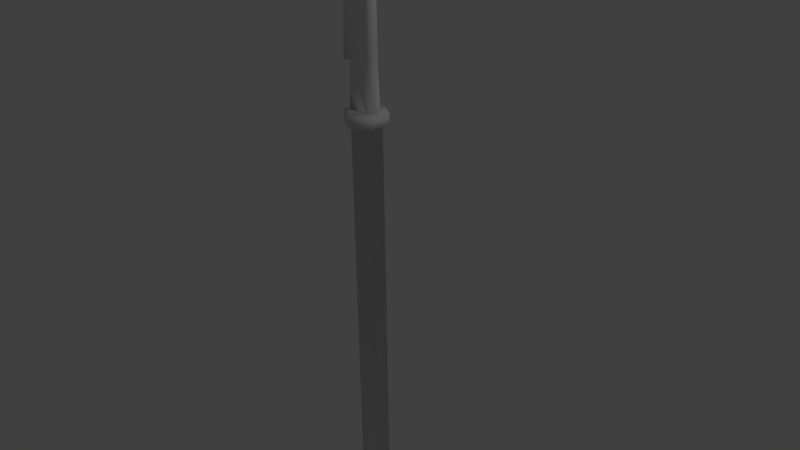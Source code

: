 # Source: naginata.blend  (saved by Blender 2.74.0; exported with 4.5.12 LTS)
import bpy
from mathutils import Matrix  # noqa: F401  (used for matrix-valued properties, if any)

bpy.ops.wm.read_factory_settings(use_empty=True)
scene = bpy.context.scene
scene.name = 'Scene'

# ---- collections
col_collection_1 = bpy.data.collections.new('Collection 1'); scene.collection.children.link(col_collection_1)

# ---- world
world_world = bpy.data.worlds.new('World'); scene.world = world_world
world_world.color = (0.05088, 0.05088, 0.05088)
world_world.use_sun_shadow = False
world_world.sun_shadow_jitter_overblur = 0.0
world_world.cycles.sampling_method = 'MANUAL'
world_world.cycles.sample_map_resolution = 256

# ---- cameras
cam_camera = bpy.data.cameras.new('Camera')
cam_camera.clip_end = 100.0
cam_camera.lens = 35.0
cam_camera.sensor_width = 32.0
cam_camera.sensor_height = 18.0
cam_camera.ortho_scale = 7.314
cam_camera.dof.focus_distance = 0.0
cam_camera.dof.aperture_fstop = 128.0

# ---- lights
light_lamp = bpy.data.lights.new('Lamp', 'POINT')
light_lamp.transmission_factor = 0.0
light_lamp.cutoff_distance = 30.0
light_lamp.energy = 100.0
light_lamp.shadow_buffer_clip_start = 1.001
light_lamp.shadow_soft_size = 0.1
light_lamp.shadow_maximum_resolution = 0.006
light_lamp.use_absolute_resolution = True
light_lamp.cycles.use_multiple_importance_sampling = False

# ---- meshes
me_circle = bpy.data.meshes.new('Circle')
me_circle.from_pydata([(-0.06582, 0.2024, -6.109), (-0.241, 0.1012, -6.114), (-0.241, -0.1012, -6.114), (-0.06582, -0.2024, -6.109), (0.1094, -0.1012, -6.103), (0.1094, 0.1012, -6.103), (-0.06131, 0.2024, 1.764), (-0.2366, 0.1012, 1.764), (-0.2366, -0.1012, 1.764), (-0.06131, -0.2024, 1.764), (0.114, -0.1012, 1.763), (0.114, 0.1012, 1.763), (0.007494, 0.05034, 1.922), (-0.2399, 0.1012, 1.919), (-0.2399, -0.1012, 1.919), (0.007494, -0.05034, 1.922), (0.1511, -0.03166, 1.922), (0.1511, 0.03166, 1.922), (0.02559, 0.05034, 2.53), (-0.2309, 0.08201, 2.524), (-0.2309, -0.08201, 2.524), (0.02559, -0.05034, 2.53), (0.1647, -4.376e-07, 2.526), (-0.06053, 0.2875, 1.765), (-0.3095, 0.1437, 1.766), (-0.3095, -0.1437, 1.766), (-0.06053, -0.2875, 1.765), (0.1884, -0.1437, 1.764), (0.1884, 0.1437, 1.764), (-0.06012, 0.2875, 1.92), (-0.3091, 0.1437, 1.919), (-0.3091, -0.1437, 1.919), (-0.06012, -0.2875, 1.92), (0.1888, -0.1437, 1.92), (0.1888, 0.1437, 1.92), (0.02433, 0.05034, 3.303), (-0.3124, 0.08201, 3.259), (-0.3124, -0.08201, 3.259), (0.02433, -0.05034, 3.303), (0.1634, -4.685e-07, 3.299), (0.0254, 0.05034, 2.646), (0.1645, -4.423e-07, 2.642), (0.0254, -0.05034, 2.646), (-0.3501, -0.08201, 2.508), (-0.3501, 0.08201, 2.508), (0.001697, 0.05034, 4.24), (-0.4131, 0.08201, 4.195), (-0.4131, -0.08201, 4.195), (0.001697, -0.05034, 4.24), (0.1408, -5.038e-07, 4.236), (0.0222, 0.05034, 3.391), (0.1613, -4.718e-07, 3.387), (0.0222, -0.05034, 3.391), (-0.4222, -0.08201, 3.247), (-0.4222, 0.08201, 3.247), (-0.1218, 0.05034, 5.146), (-0.572, 0.08201, 5.126), (-0.572, -0.08201, 5.126), (-0.1218, -0.05034, 5.146), (0.01728, -5.283e-07, 5.142), (-0.01708, 0.05034, 4.377), (0.122, -5.076e-07, 4.374), (-0.01708, -0.05034, 4.377), (-0.5909, -0.08201, 4.195), (-0.5909, 0.08201, 4.195), (-0.3491, 0.05034, 5.834), (-0.6986, 0.08201, 5.603), (-0.6986, -0.08201, 5.603), (-0.3491, -0.05034, 5.834), (-0.2157, -5.353e-07, 5.873), (-0.7951, -8.167e-07, 6.47)], [], [(0, 5, 11, 6), (5, 4, 10, 11), (4, 3, 9, 10), (3, 2, 8, 9), (2, 1, 7, 8), (1, 0, 6, 7), (12, 13, 30, 29), (13, 14, 31, 30), (14, 15, 32, 31), (15, 16, 33, 32), (16, 17, 34, 33), (17, 12, 29, 34), (16, 15, 21, 22), (15, 14, 20, 21), (14, 13, 19, 20), (13, 12, 18, 19), (23, 28, 34, 29), (28, 27, 33, 34), (27, 26, 32, 33), (26, 25, 31, 32), (25, 24, 30, 31), (24, 23, 29, 30), (6, 11, 28, 23), (11, 10, 27, 28), (10, 9, 26, 27), (9, 8, 25, 26), (8, 7, 24, 25), (7, 6, 23, 24), (41, 42, 38, 39), (42, 43, 37, 38), (43, 44, 36, 37), (44, 40, 35, 36), (19, 18, 40, 44), (20, 19, 44, 43), (21, 20, 43, 42), (22, 21, 42, 41), (51, 52, 48, 49), (52, 53, 47, 48), (53, 54, 46, 47), (54, 50, 45, 46), (36, 35, 50, 54), (37, 36, 54, 53), (38, 37, 53, 52), (39, 38, 52, 51), (60, 61, 59, 55), (62, 63, 57, 58), (63, 64, 56, 57), (64, 60, 55, 56), (46, 45, 60, 64), (47, 46, 64, 63), (48, 47, 63, 62), (55, 59, 69, 65), (58, 57, 67, 68), (57, 56, 66, 67), (56, 55, 65, 66), (1, 2, 3, 4, 5, 0), (12, 17, 22, 18), (17, 16, 22), (40, 41, 39, 35), (18, 22, 41, 40), (50, 51, 49, 45), (35, 39, 51, 50), (61, 62, 58, 59), (49, 48, 62, 61), (45, 49, 61, 60), (59, 58, 68, 69), (65, 69, 70), (69, 68, 70), (68, 67, 70), (67, 66, 70), (66, 65, 70)])
me_circle.polygons.foreach_set('use_smooth', [True] * 71)
me_circle.use_remesh_preserve_volume = False
me_circle.use_remesh_preserve_attributes = False
me_circle.use_mirror_vertex_groups = False
me_circle.update()

# ---- objects
ob_circle = bpy.data.objects.new('Circle', me_circle)
ob_lamp = bpy.data.objects.new('Lamp', light_lamp)
ob_camera = bpy.data.objects.new('Camera', cam_camera)

# ---- transforms, parenting, visibility, modifiers, constraints
ob_circle.location = (0.0, 0.0, 0.0)
ob_circle.lineart.crease_threshold = 0.0
ob_lamp.location = (4.076, 1.005, 5.904)
ob_lamp.rotation_euler = (0.6503, 0.05522, 1.866)
ob_lamp.lock_rotations_4d = False
ob_lamp.empty_display_type = 'ARROWS'
ob_lamp.color = (0.0, 0.0, 0.0, 0.0)
ob_lamp.lineart.crease_threshold = 0.0
ob_camera.location = (7.481, -6.508, 5.344)
ob_camera.rotation_euler = (1.109, 0.01082, 0.8149)
ob_camera.lock_rotations_4d = False
ob_camera.empty_display_type = 'ARROWS'
ob_camera.color = (0.0, 0.0, 0.0, 0.0)
ob_camera.display_type = 'WIRE'
ob_camera.lineart.crease_threshold = 0.0

# ---- collection membership
col_collection_1.objects.link(ob_circle)
col_collection_1.objects.link(ob_lamp)
col_collection_1.objects.link(ob_camera)

# ---- scene / render settings (as saved in the file)
scene.camera = ob_camera
scene.frame_start = 1; scene.frame_end = 250; scene.frame_set(1)
scene.render.engine = 'BLENDER_EEVEE_NEXT'
scene.render.resolution_percentage = 50
scene.render.dither_intensity = 0.0
scene.cycles.use_denoising = False
scene.cycles.samples = 10
scene.cycles.sampling_pattern = 'TABULATED_SOBOL'
scene.cycles.light_sampling_threshold = 0.0
scene.cycles.use_adaptive_sampling = False
scene.cycles.use_light_tree = False
scene.cycles.blur_glossy = 0.0
scene.cycles.pixel_filter_type = 'GAUSSIAN'
scene.cycles.sample_clamp_indirect = 0.0
scene.view_settings.view_transform = 'Standard'
bpy.context.view_layer.update()
